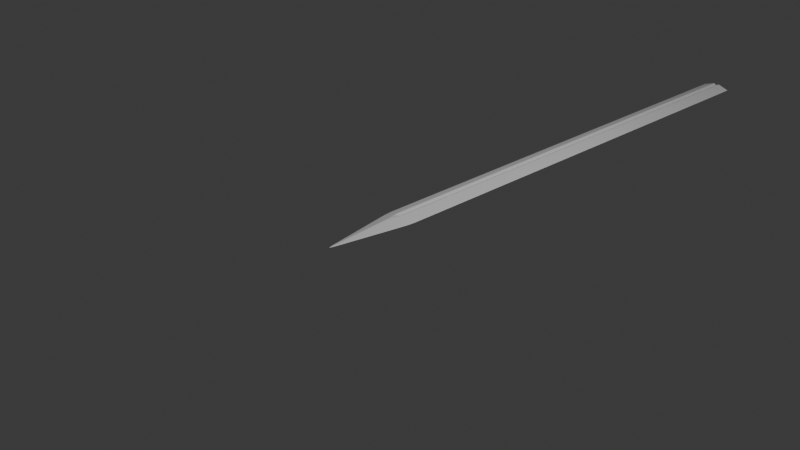 # Source: Sword6.blend  (saved by Blender 4.1.24; exported with 4.5.12 LTS)
import bpy
from mathutils import Matrix  # noqa: F401  (used for matrix-valued properties, if any)

bpy.ops.wm.read_factory_settings(use_empty=True)
scene = bpy.context.scene
scene.name = 'Scene'

# ---- collections
col_collection = bpy.data.collections.new('Collection'); scene.collection.children.link(col_collection)

# ---- materials (node trees are filled in below, after node groups)
mat_material = bpy.data.materials.new('Material')
mat_material.alpha_threshold = 0.0
mat_material.use_transparent_shadow = False
mat_material.roughness = 0.5
mat_material.line_color = (0.0, 0.0, 0.0, 1.0)

# ---- material node trees
mat_material.use_nodes = True; mat_material.node_tree.nodes.clear()
_N = mat_material.node_tree.nodes; _L = mat_material.node_tree.links
n0 = _N.new('ShaderNodeOutputMaterial'); n0.name = 'Material Output'; n0.location = (300, 300)
n1 = _N.new('ShaderNodeBsdfPrincipled'); n1.name = 'Principled BSDF'; n1.location = (10, 300)
n1.inputs[3].default_value = 1.45
_L.new(n1.outputs[0], n0.inputs[0])
n0.is_active_output = True

# ---- world
world_world = bpy.data.worlds.new('World'); scene.world = world_world
world_world.use_nodes = True; world_world.node_tree.nodes.clear()
_N = world_world.node_tree.nodes; _L = world_world.node_tree.links
n0 = _N.new('ShaderNodeOutputWorld'); n0.name = 'World Output'; n0.location = (300, 300)
n1 = _N.new('ShaderNodeBackground'); n1.name = 'Background'; n1.location = (10, 300)
n1.inputs[0].default_value = (0.05088, 0.05088, 0.05088, 1.0)
_L.new(n1.outputs[0], n0.inputs[0])
n0.is_active_output = True
world_world.color = (0.05088, 0.05088, 0.05088)
world_world.use_sun_shadow = False
world_world.sun_shadow_jitter_overblur = 0.0

# ---- cameras
cam_camera = bpy.data.cameras.new('Camera')
cam_camera.clip_end = 100.0
cam_camera.ortho_scale = 7.314

# ---- lights
light_light = bpy.data.lights.new('Light', 'POINT')
light_light.transmission_factor = 0.0
light_light.energy = 1000.0
light_light.shadow_soft_size = 0.1
light_light.shadow_maximum_resolution = 0.006
light_light.use_absolute_resolution = True

# ---- meshes
me_cube = bpy.data.meshes.new('Cube')
me_cube.from_pydata([(1.0, 1.0, 0.0), (0.0, -1.0, 0.0), (-1.0, 1.0, 0.0), (-1.0, 0.0, 0.0), (1.49e-08, 1.0, 0.4993), (1.0, 0.0, 0.0), (-1.49e-08, 1.0, -0.4993), (0.0, 0.0, 0.4999), (0.0, 0.0, -0.4999), (0.1881, 1.0, -0.8119), (-0.1881, 1.0, -0.8119), (-0.1881, 1.0, 0.8119), (0.1881, 1.0, 0.8119), (-0.1873, 0.0, -0.8127), (0.1873, 0.0, -0.8127), (0.0, -0.1653, -0.8347), (0.1873, 0.0, 0.8127), (-0.1873, 0.0, 0.8127), (0.0, -0.1653, 0.8347), (1.49e-08, 5.8, 0.4993), (-0.1881, 5.8, 0.8119), (-1.49e-08, 5.8, -0.4993), (0.1881, 5.8, -0.8119), (-0.1881, 5.8, -0.8119), (0.1881, 5.8, 0.8119), (-1.0, 5.8, 0.0), (1.0, 5.8, 0.0)], [], [(5, 16, 18, 1), (18, 17, 3, 1), (11, 2, 3, 17), (2, 10, 13, 3), (9, 0, 5, 14), (3, 13, 15, 1), (15, 14, 5, 1), (0, 12, 16, 5), (9, 6, 21, 22), (11, 17, 7, 4), (10, 2, 25, 23), (6, 10, 23, 21), (13, 8, 14, 15), (16, 7, 17, 18), (0, 9, 22, 26), (4, 12, 24, 19), (6, 8, 13, 10), (4, 7, 16, 12), (12, 0, 26, 24), (9, 14, 8, 6), (11, 4, 19, 20), (2, 11, 20, 25)])
_uv = me_cube.uv_layers.new(name='UVMap')
_uv.uv.foreach_set('vector', [0.625, 0.625, 0.7266, 0.625, 0.7293, 0.6457, 0.625, 0.75, 0.75, 0.6457, 0.7734, 0.625, 0.875, 0.625, 0.75, 0.75, 0.7735, 0.5, 0.875, 0.5, 0.875, 0.625, 0.7734, 0.625, 0.125, 0.5, 0.2265, 0.5, 0.2266, 0.625, 0.125, 0.625, 0.2735, 0.5, 0.375, 0.5, 0.375, 0.625, 0.2734, 0.625, 0.125, 0.625, 0.2266, 0.625, 0.2293, 0.6457, 0.125, 0.75, 0.25, 0.6457, 0.2734, 0.625, 0.375, 0.625, 0.25, 0.75, 0.625, 0.5, 0.7265, 0.5, 0.7266, 0.625, 0.625, 0.625, 0.2735, 0.5, 0.25, 0.5, 0.25, 0.5, 0.2735, 0.5, 0.7735, 0.5, 0.7734, 0.625, 0.75, 0.625, 0.75, 0.5, 0.2265, 0.5, 0.125, 0.5, 0.125, 0.5, 0.2265, 0.5, 0.25, 0.5, 0.2265, 0.5, 0.2265, 0.5, 0.25, 0.5, 0.2266, 0.625, 0.2324, 0.6309, 0.2383, 0.6367, 0.2293, 0.6457, 0.75, 0.6367, 0.7617, 0.6309, 0.7734, 0.625, 0.75, 0.6457, 0.375, 0.5, 0.2735, 0.5, 0.2735, 0.5, 0.375, 0.5, 0.75, 0.5, 0.7265, 0.5, 0.7265, 0.5, 0.75, 0.5, 0.25, 0.5, 0.25, 0.625, 0.2266, 0.625, 0.2265, 0.5, 0.75, 0.5, 0.75, 0.625, 0.7266, 0.625, 0.7265, 0.5, 0.7265, 0.5, 0.625, 0.5, 0.625, 0.5, 0.7265, 0.5, 0.2735, 0.5, 0.2734, 0.625, 0.25, 0.625, 0.25, 0.5, 0.7735, 0.5, 0.75, 0.5, 0.75, 0.5, 0.7735, 0.5, 0.875, 0.5, 0.7735, 0.5, 0.7735, 0.5, 0.875, 0.5])
me_cube.materials.append(mat_material)
me_cube.use_mirror_vertex_groups = False
me_cube.update()

# ---- objects
ob_cube = bpy.data.objects.new('Cube', me_cube)
ob_light = bpy.data.objects.new('Light', light_light)
ob_camera = bpy.data.objects.new('Camera', cam_camera)

# ---- transforms, parenting, visibility, modifiers, constraints
ob_cube.location = (0.0, 0.0, 0.0)
ob_cube.scale = (0.18, 1.0, 0.06)
ob_cube.lock_rotations_4d = False
ob_cube.empty_display_type = 'ARROWS'
ob_cube.lineart.crease_threshold = 0.0
_m = ob_cube.modifiers.new('Subdivision', 'SUBSURF')
_m.subdivision_type = 'SIMPLE'
_m.levels = 3
_m.render_levels = 3
_m = ob_cube.modifiers.new('Subdivision.001', 'SUBSURF')
_m.render_levels = 1
ob_light.location = (4.076, 1.005, 5.904)
ob_light.rotation_euler = (0.6503, 0.05522, 1.866)
ob_light.lock_rotations_4d = False
ob_light.empty_display_type = 'ARROWS'
ob_light.color = (0.0, 0.0, 0.0, 0.0)
ob_light.lineart.crease_threshold = 0.0
ob_camera.location = (7.359, -6.926, 4.958)
ob_camera.rotation_euler = (1.109, 0.0, 0.8149)
ob_camera.lock_rotations_4d = False
ob_camera.empty_display_type = 'ARROWS'
ob_camera.color = (0.0, 0.0, 0.0, 0.0)
ob_camera.display_type = 'WIRE'
ob_camera.lineart.crease_threshold = 0.0

# ---- collection membership
col_collection.objects.link(ob_cube)
col_collection.objects.link(ob_light)
col_collection.objects.link(ob_camera)

# ---- scene / render settings (as saved in the file)
scene.camera = ob_camera
scene.frame_start = 1; scene.frame_end = 250; scene.frame_set(1)
scene.render.engine = 'BLENDER_EEVEE_NEXT'
scene.cycles.sampling_pattern = 'TABULATED_SOBOL'
scene.eevee.ray_tracing_options.trace_max_roughness = 0.0
bpy.context.view_layer.update()
